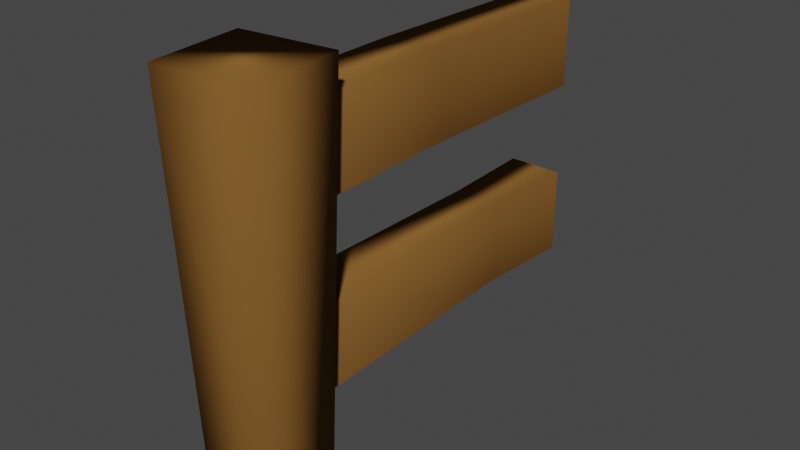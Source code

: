 # Source: Fence_End.blend  (saved by Blender 2.93.20; exported with 4.5.12 LTS)
import bpy
from mathutils import Matrix  # noqa: F401  (used for matrix-valued properties, if any)

bpy.ops.wm.read_factory_settings(use_empty=True)
scene = bpy.context.scene
scene.name = 'Scene'

# ---- collections
col_collection = bpy.data.collections.new('Collection'); scene.collection.children.link(col_collection)

# ---- materials (node trees are filled in below, after node groups)
mat_log = bpy.data.materials.new('Log')
mat_log.use_transparent_shadow = False
mat_log.diffuse_color = (0.2079, 0.09831, 0.02555, 1.0)
mat_log.roughness = 1.0
mat_log.specular_intensity = 0.0

# ---- material node trees

# ---- world
world_world = bpy.data.worlds.new('World'); scene.world = world_world
world_world.use_nodes = True; world_world.node_tree.nodes.clear()
_N = world_world.node_tree.nodes; _L = world_world.node_tree.links
n0 = _N.new('ShaderNodeOutputWorld'); n0.name = 'World Output'; n0.location = (300, 300)
n1 = _N.new('ShaderNodeBackground'); n1.name = 'Background'; n1.location = (10, 300)
n1.inputs[0].default_value = (0.05088, 0.05088, 0.05088, 1.0)
_L.new(n1.outputs[0], n0.inputs[0])
n0.is_active_output = True
world_world.color = (0.05088, 0.05088, 0.05088)
world_world.use_sun_shadow = False
world_world.sun_shadow_jitter_overblur = 0.0

# ---- meshes
me_cube_007 = bpy.data.meshes.new('Cube.007')
me_cube_007.from_pydata([(-0.6646, 9.496, -1.575), (0.6646, 9.494, -1.578), (-0.6646, 9.496, -0.9046), (-0.6646, 9.496, -0.2939), (0.6646, 9.494, -0.9019), (-0.6646, 9.496, -2.185), (0.6646, 9.494, -0.2849), (0.6646, 9.494, -2.198), (0.9716, 0.862, -2.88), (1.098, 1.236, 0.003666), (0.9716, -0.9156, -2.88), (1.345, -1.042, 0.003666), (-0.806, 0.862, -2.88), (-1.18, 0.988, 0.003666), (-0.806, -0.9156, -2.88), (-0.932, -1.289, 0.003666), (0.6403, -0.02091, -2.185), (0.6403, -0.02091, -1.575), (-0.7184, -0.02091, -2.185), (-0.7184, -0.02091, -1.575), (0.6403, -0.02091, -0.9046), (0.6403, -0.02091, -0.2939), (-0.7184, -0.02091, -0.9046), (-0.7184, -0.02091, -0.2939), (0.6403, 4.604, -0.2785), (-0.7184, 4.867, -0.8842), (0.6403, 4.867, -0.8842), (-0.7184, 4.604, -0.2785), (0.5965, 7.176, -1.597), (-0.6746, 6.931, -2.163), (0.5965, 6.931, -2.163), (-0.6746, 7.176, -1.597)], [], [(8, 9, 11, 10), (10, 11, 15, 14), (14, 15, 13, 12), (12, 13, 9, 8), (10, 14, 12, 8), (15, 11, 9, 13), (30, 28, 17, 16), (16, 17, 19, 18), (31, 28, 1, 0), (30, 29, 5, 7), (29, 31, 0, 5), (26, 24, 21, 20), (20, 21, 23, 22), (27, 24, 6, 3), (26, 25, 2, 4), (25, 27, 3, 2), (22, 23, 27, 25), (20, 22, 25, 26), (23, 21, 24, 27), (4, 6, 24, 26), (18, 19, 31, 29), (16, 18, 29, 30), (19, 17, 28, 31), (7, 1, 28, 30)])
me_cube_007.polygons.foreach_set('use_smooth', [True] * 24)
_uv = me_cube_007.uv_layers.new(name='UVMap')
_uv.uv.foreach_set('vector', [0.375, 0.0, 0.625, 0.0, 0.625, 0.25, 0.375, 0.25, 0.375, 0.25, 0.625, 0.25, 0.625, 0.5, 0.375, 0.5, 0.375, 0.5, 0.625, 0.5, 0.625, 0.75, 0.375, 0.75, 0.375, 0.75, 0.625, 0.75, 0.625, 1.0, 0.375, 1.0, 0.125, 0.5, 0.375, 0.5, 0.375, 0.75, 0.125, 0.75, 0.625, 0.5, 0.875, 0.5, 0.875, 0.75, 0.625, 0.75, 0.375, 0.2009, 0.625, 0.2009, 0.625, 0.25, 0.375, 0.25, 0.375, 0.25, 0.625, 0.25, 0.625, 0.5, 0.375, 0.5, 0.625, 0.5491, 0.875, 0.5491, 0.875, 0.5661, 0.625, 0.5661, 0.125, 0.5491, 0.375, 0.5491, 0.375, 0.5661, 0.125, 0.5661, 0.375, 0.5491, 0.625, 0.5491, 0.625, 0.5661, 0.375, 0.5661, 0.375, 0.217, 0.625, 0.217, 0.625, 0.25, 0.375, 0.25, 0.375, 0.25, 0.625, 0.25, 0.625, 0.5, 0.375, 0.5, 0.625, 0.533, 0.875, 0.533, 0.875, 0.5661, 0.625, 0.5661, 0.125, 0.533, 0.375, 0.533, 0.375, 0.5661, 0.125, 0.5661, 0.375, 0.533, 0.625, 0.533, 0.625, 0.5661, 0.375, 0.5661, 0.375, 0.5, 0.625, 0.5, 0.625, 0.533, 0.375, 0.533, 0.125, 0.5, 0.375, 0.5, 0.375, 0.533, 0.125, 0.533, 0.625, 0.5, 0.875, 0.5, 0.875, 0.533, 0.625, 0.533, 0.375, 0.1839, 0.625, 0.1839, 0.625, 0.217, 0.375, 0.217, 0.375, 0.5, 0.625, 0.5, 0.625, 0.5491, 0.375, 0.5491, 0.125, 0.5, 0.375, 0.5, 0.375, 0.5491, 0.125, 0.5491, 0.625, 0.5, 0.875, 0.5, 0.875, 0.5491, 0.625, 0.5491, 0.375, 0.1839, 0.625, 0.1839, 0.625, 0.2009, 0.375, 0.2009])
me_cube_007.materials.append(mat_log)
me_cube_007.use_remesh_fix_poles = True
me_cube_007.use_remesh_preserve_attributes = False
me_cube_007.update()

# ---- objects
ob_cube_002 = bpy.data.objects.new('Cube.002', me_cube_007)

# ---- transforms, parenting, visibility, modifiers, constraints
ob_cube_002.location = (5.96e-08, -1.0, 0.0)
ob_cube_002.scale = (0.1053, 0.1053, 0.3548)

# ---- collection membership
col_collection.objects.link(ob_cube_002)

# ---- scene / render settings (as saved in the file)
scene.frame_start = 1; scene.frame_end = 250; scene.frame_set(0)
scene.render.engine = 'BLENDER_EEVEE_NEXT'
scene.cycles.use_denoising = False
scene.cycles.samples = 128
scene.cycles.sampling_pattern = 'TABULATED_SOBOL'
scene.cycles.use_adaptive_sampling = False
scene.cycles.use_light_tree = False
scene.view_settings.view_transform = 'Filmic'
bpy.context.view_layer.update()

# ---- added for rendering (the .blend has no active camera and no usable light): camera, sun
cam_auto = bpy.data.cameras.new('AutoCamera')
cam_auto.lens = 50.0
cam_auto.sensor_width = 36.0
cam_auto.clip_end = 1000.0
ob_auto_camera = bpy.data.objects.new('AutoCamera', cam_auto)
scene.collection.objects.link(ob_auto_camera)
ob_auto_camera.location = (1.44449, -2.29072, 0.638361)
ob_auto_camera.rotation_euler = (1.09748, -7.21219e-08, 0.694738)
scene.camera = ob_auto_camera
light_auto_sun = bpy.data.lights.new('AutoSun', 'SUN')
light_auto_sun.energy = 3.0
light_auto_sun.angle = 0.0523599
ob_auto_sun = bpy.data.objects.new('AutoSun', light_auto_sun)
scene.collection.objects.link(ob_auto_sun)
ob_auto_sun.rotation_euler = (0.872665, 0.174533, 0.523599)
bpy.context.view_layer.update()
